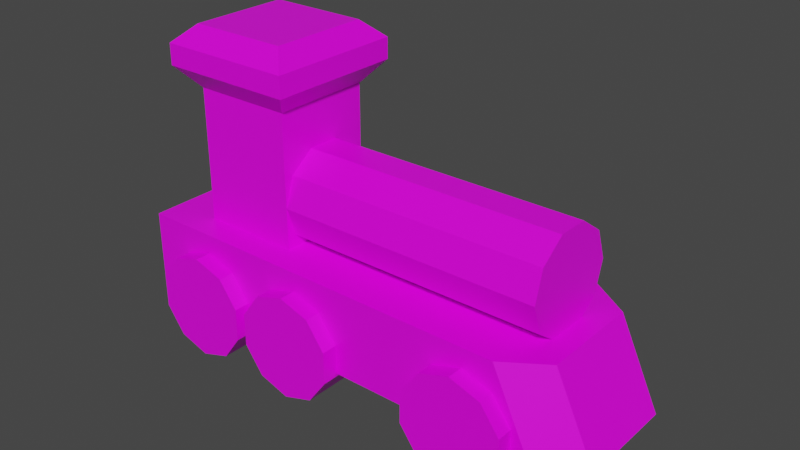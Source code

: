 # Source: train.blend  (saved by Blender 2.91.10; exported with 4.5.12 LTS)
import bpy
from mathutils import Matrix  # noqa: F401  (used for matrix-valued properties, if any)

bpy.ops.wm.read_factory_settings(use_empty=True)
scene = bpy.context.scene
scene.name = 'Scene'

# ---- collections
col_collection = bpy.data.collections.new('Collection'); scene.collection.children.link(col_collection)

# ---- images (referenced by path relative to the original .blend; pixels are not part of the script)
import os
ASSET_DIR = os.environ.get("B2B_ASSET_DIR", "")  # directory of the original .blend (textures are referenced by path, not embedded)
HERE = os.path.dirname(os.path.abspath(__file__))  # packed textures are extracted next to this script under _unpacked/

def load_image(name, relpath, width, height, colorspace="sRGB"):
    """Load a texture the original file referenced (path relative to the .blend, or extracted next to this script)."""
    p = next((c for c in (os.path.join(HERE, relpath), os.path.join(ASSET_DIR, relpath)) if relpath and os.path.exists(c)), "")
    if p:
        img = bpy.data.images.load(p, check_existing=True)
        img.name = name
    else:  # same state as the original file: an image datablock whose file is absent (Cycles renders it pink)
        img = bpy.data.images.new(name, width, height)
        img.source = "FILE"
        img.filepath = "//" + (relpath or name)
    img.colorspace_settings.name = colorspace
    return img
img_traintexture = load_image('trainTexture', 'trainTexture.png', 1024, 1024, 'sRGB')

# ---- materials (node trees are filled in below, after node groups)
mat_material = bpy.data.materials.new('Material')
mat_material.alpha_threshold = 0.0
mat_material.use_transparent_shadow = False
mat_material.line_color = (0.0, 0.0, 0.0, 1.0)

# ---- material node trees
mat_material.use_nodes = True; mat_material.node_tree.nodes.clear()
_N = mat_material.node_tree.nodes; _L = mat_material.node_tree.links
n0 = _N.new('ShaderNodeOutputMaterial'); n0.name = 'Material Output'; n0.location = (300, 300)
n1 = _N.new('ShaderNodeBsdfPrincipled'); n1.name = 'Principled BSDF'; n1.location = (10, 300)
n1.distribution = 'GGX'
n1.subsurface_method = 'BURLEY'
n1.inputs[2].default_value = 0.4
n1.inputs[3].default_value = 1.45
n1.inputs[27].default_value = (0.0, 0.0, 0.0, 1.0)
n1.inputs[28].default_value = 1.0
n2 = _N.new('ShaderNodeTexImage'); n2.name = 'Image Texture'; n2.location = (-280, 280)
n2.image = img_traintexture
_L.new(n1.outputs[0], n0.inputs[0])
_L.new(n2.outputs[0], n1.inputs[0])
n0.is_active_output = True

# ---- world
world_world = bpy.data.worlds.new('World'); scene.world = world_world
world_world.use_nodes = True; world_world.node_tree.nodes.clear()
_N = world_world.node_tree.nodes; _L = world_world.node_tree.links
n0 = _N.new('ShaderNodeOutputWorld'); n0.name = 'World Output'; n0.location = (300, 300)
n1 = _N.new('ShaderNodeBackground'); n1.name = 'Background'; n1.location = (10, 300)
n1.inputs[0].default_value = (0.05088, 0.05088, 0.05088, 1.0)
_L.new(n1.outputs[0], n0.inputs[0])
n0.is_active_output = True
world_world.color = (0.05088, 0.05088, 0.05088)
world_world.use_sun_shadow = False
world_world.sun_shadow_jitter_overblur = 0.0

# ---- meshes
me_cube = bpy.data.meshes.new('Cube')
me_cube.from_pydata([(1.437, 0.3371, 0.6216), (1.72, 0.3371, 0.02541), (1.437, -0.37, 0.6216), (1.72, -0.37, 0.02541), (-1.649, 0.3371, 0.6216), (-1.649, 0.3371, 0.02541), (-1.649, -0.37, 0.6216), (-1.649, -0.37, 0.02541), (1.276, 0.3371, 0.9228), (-0.6703, 0.3371, 0.917), (-0.6656, 0.2696, 0.7092), (1.28, 0.2696, 0.715), (-0.6627, 0.09282, 0.5808), (1.283, 0.09282, 0.5866), (-0.6627, -0.1257, 0.5808), (1.283, -0.1257, 0.5866), (-0.6656, -0.3024, 0.7092), (1.28, -0.3024, 0.715), (-0.6703, -0.37, 0.917), (1.276, -0.37, 0.9228), (-0.675, -0.3024, 1.125), (1.271, -0.3024, 1.131), (-0.6779, -0.1257, 1.253), (1.268, -0.1257, 1.259), (-0.6779, 0.09282, 1.253), (1.268, 0.09282, 1.259), (-0.675, 0.2696, 1.125), (1.271, 0.2696, 1.131), (-1.298, -0.37, 0.6009), (-1.298, -0.37, 1.56), (-1.298, 0.3371, 0.6009), (-1.298, 0.3371, 1.56), (-0.5911, -0.37, 0.6009), (-0.5911, -0.37, 1.56), (-0.5911, 0.3371, 0.6009), (-0.5911, 0.3371, 1.56), (-1.298, -0.37, 1.982), (-1.298, 0.3371, 1.982), (-0.5911, 0.3371, 1.982), (-0.5911, -0.37, 1.982), (-1.429, -0.5003, 1.715), (-1.429, 0.4674, 1.715), (-0.4608, 0.4674, 1.715), (-0.4608, -0.5003, 1.715), (-1.429, -0.5003, 1.862), (-1.429, 0.4674, 1.862), (-0.4608, 0.4674, 1.862), (-0.4608, -0.5003, 1.862), (-1.649, -0.5622, 0.02541), (1.434, -0.5622, 0.02541), (1.151, 0.5294, 0.6216), (1.434, 0.5294, 0.02541), (-1.649, 0.5294, 0.6216), (1.151, -0.5622, 0.6216), (-1.649, 0.5294, 0.02541), (-1.649, -0.5622, 0.6216), (-1.497, -0.6755, 0.2317), (-1.497, 0.6643, 0.232), (-1.497, -0.6753, 0.004125), (-1.497, 0.6645, 0.004431), (-1.364, -0.6752, -0.18), (-1.364, 0.6646, -0.1797), (-1.147, -0.6751, -0.2503), (-1.147, 0.6647, -0.25), (-0.9307, -0.6752, -0.18), (-0.9307, 0.6646, -0.1797), (-0.797, -0.6753, 0.004125), (-0.797, 0.6645, 0.004431), (-0.797, -0.6755, 0.2317), (-0.797, 0.6643, 0.232), (-0.9307, -0.6756, 0.4158), (-0.9307, 0.6642, 0.4161), (-1.147, -0.6757, 0.4861), (-1.147, 0.6641, 0.4864), (-1.364, 0.6642, 0.4161), (-1.364, -0.6756, 0.4158), (0.5912, -0.6755, 0.2317), (0.5912, 0.6643, 0.232), (0.5912, -0.6753, 0.004125), (0.5912, 0.6645, 0.004431), (0.7249, -0.6752, -0.18), (0.7249, 0.6646, -0.1797), (0.9414, -0.6751, -0.2503), (0.9414, 0.6647, -0.25), (1.158, -0.6752, -0.18), (1.158, 0.6646, -0.1797), (1.292, -0.6753, 0.004125), (1.292, 0.6645, 0.004431), (1.292, -0.6755, 0.2317), (1.292, 0.6643, 0.232), (1.158, -0.6756, 0.4158), (1.158, 0.6642, 0.4161), (0.9414, -0.6757, 0.4861), (0.9414, 0.6641, 0.4864), (0.7249, 0.6642, 0.4161), (0.7249, -0.6756, 0.4158), (-0.7173, -0.6755, 0.2317), (-0.7173, 0.6643, 0.232), (-0.7173, -0.6753, 0.004125), (-0.7173, 0.6645, 0.004431), (-0.5835, -0.6752, -0.18), (-0.5835, 0.6646, -0.1797), (-0.3671, -0.6751, -0.2503), (-0.3671, 0.6647, -0.25), (-0.1507, -0.6752, -0.18), (-0.1507, 0.6646, -0.1797), (-0.01692, -0.6753, 0.004125), (-0.01692, 0.6645, 0.004431), (-0.01692, -0.6755, 0.2317), (-0.01692, 0.6643, 0.232), (-0.1507, -0.6756, 0.4158), (-0.1507, 0.6642, 0.4161), (-0.3671, -0.6757, 0.4861), (-0.3671, 0.6641, 0.4864), (-0.5835, 0.6642, 0.4161), (-0.5835, -0.6756, 0.4158)], [], [(0, 4, 6, 2), (5, 1, 3, 7), (7, 3, 49, 48), (1, 0, 2, 3), (1, 5, 54, 51), (7, 6, 4, 5), (11, 8, 27, 25, 23, 21, 19, 17, 15, 13), (22, 23, 25, 24), (20, 21, 23, 22), (18, 19, 21, 20), (16, 17, 19, 18), (14, 15, 17, 16), (9, 10, 12, 14, 16, 18, 20, 22, 24, 26), (12, 13, 15, 14), (26, 27, 8, 9), (10, 11, 13, 12), (9, 8, 11, 10), (24, 25, 27, 26), (28, 29, 31, 30), (30, 31, 35, 34), (34, 35, 33, 32), (32, 33, 29, 28), (30, 34, 32, 28), (29, 33, 43, 40), (38, 37, 36, 39), (31, 29, 40, 41), (37, 38, 46, 45), (39, 36, 44, 47), (41, 40, 44, 45), (40, 43, 47, 44), (42, 41, 45, 46), (43, 42, 46, 47), (35, 31, 41, 42), (38, 39, 47, 46), (36, 37, 45, 44), (33, 35, 42, 43), (49, 53, 55, 48), (54, 52, 50, 51), (6, 7, 48, 55), (5, 4, 52, 54), (4, 0, 50, 52), (0, 1, 51, 50), (2, 6, 55, 53), (3, 2, 53, 49), (71, 70, 68, 69), (73, 72, 70, 71), (69, 68, 66, 67), (67, 66, 64, 65), (65, 64, 62, 63), (63, 62, 60, 61), (61, 60, 58, 59), (59, 58, 56, 57), (67, 65, 63, 61, 59, 57, 74, 73, 71, 69), (57, 56, 75, 74), (74, 75, 72, 73), (64, 66, 68, 70, 72, 75, 56, 58, 60, 62), (91, 90, 88, 89), (93, 92, 90, 91), (89, 88, 86, 87), (87, 86, 84, 85), (85, 84, 82, 83), (83, 82, 80, 81), (81, 80, 78, 79), (79, 78, 76, 77), (87, 85, 83, 81, 79, 77, 94, 93, 91, 89), (77, 76, 95, 94), (94, 95, 92, 93), (84, 86, 88, 90, 92, 95, 76, 78, 80, 82), (111, 110, 108, 109), (113, 112, 110, 111), (109, 108, 106, 107), (107, 106, 104, 105), (105, 104, 102, 103), (103, 102, 100, 101), (101, 100, 98, 99), (99, 98, 96, 97), (107, 105, 103, 101, 99, 97, 114, 113, 111, 109), (97, 96, 115, 114), (114, 115, 112, 113), (104, 106, 108, 110, 112, 115, 96, 98, 100, 102)])
_uv = me_cube.uv_layers.new(name='UVMap')
_uv.uv.foreach_set('vector', [0.375, 0.0, 0.625, 0.0, 0.625, 0.25, 0.375, 0.25, 0.375, 0.25, 0.625, 0.25, 0.625, 0.5, 0.375, 0.5, 0.375, 0.5, 0.625, 0.5, 0.625, 0.5, 0.375, 0.5, 0.375, 0.75, 0.625, 0.75, 0.625, 1.0, 0.375, 1.0, 0.625, 0.25, 0.375, 0.25, 0.375, 0.25, 0.625, 0.25, 0.625, 0.5, 0.875, 0.5, 0.875, 0.75, 0.625, 0.75, 0.3911, 0.4442, 0.25, 0.49, 0.1089, 0.4442, 0.02175, 0.3242, 0.02175, 0.1758, 0.1089, 0.05584, 0.25, 0.01, 0.3911, 0.05584, 0.4783, 0.1758, 0.4783, 0.3242, 0.3, 0.5, 0.3, 1.0, 0.2, 1.0, 0.2, 0.5, 0.4, 0.5, 0.4, 1.0, 0.3, 1.0, 0.3, 0.5, 0.5, 0.5, 0.5, 1.0, 0.4, 1.0, 0.4, 0.5, 0.6, 0.5, 0.6, 1.0, 0.5, 1.0, 0.5, 0.5, 0.7, 0.5, 0.7, 1.0, 0.6, 1.0, 0.6, 0.5, 0.75, 0.49, 0.8911, 0.4442, 0.9783, 0.3242, 0.9783, 0.1758, 0.8911, 0.05584, 0.75, 0.01, 0.6089, 0.05584, 0.5217, 0.1758, 0.5217, 0.3242, 0.6089, 0.4442, 0.8, 0.5, 0.8, 1.0, 0.7, 1.0, 0.7, 0.5, 0.1, 0.5, 0.1, 1.0, -7.451e-08, 1.0, -7.451e-08, 0.5, 0.9, 0.5, 0.9, 1.0, 0.8, 1.0, 0.8, 0.5, 1.0, 0.5, 1.0, 1.0, 0.9, 1.0, 0.9, 0.5, 0.2, 0.5, 0.2, 1.0, 0.1, 1.0, 0.1, 0.5, 0.375, 0.0, 0.625, 0.0, 0.625, 0.25, 0.375, 0.25, 0.375, 0.25, 0.625, 0.25, 0.625, 0.5, 0.375, 0.5, 0.375, 0.5, 0.625, 0.5, 0.625, 0.75, 0.375, 0.75, 0.375, 0.75, 0.625, 0.75, 0.625, 1.0, 0.375, 1.0, 0.125, 0.5, 0.375, 0.5, 0.375, 0.75, 0.125, 0.75, 0.625, 1.0, 0.625, 0.75, 0.625, 0.75, 0.625, 1.0, 0.625, 0.5, 0.875, 0.5, 0.875, 0.75, 0.625, 0.75, 0.625, 0.25, 0.625, 0.0, 0.625, 0.0, 0.625, 0.25, 0.875, 0.5, 0.625, 0.5, 0.625, 0.5, 0.875, 0.5, 0.625, 0.75, 0.875, 0.75, 0.875, 0.75, 0.625, 0.75, 0.625, 0.25, 0.625, 0.0, 0.625, 0.0, 0.625, 0.25, 0.625, 1.0, 0.625, 0.75, 0.625, 0.75, 0.625, 1.0, 0.625, 0.5, 0.625, 0.25, 0.625, 0.25, 0.625, 0.5, 0.625, 0.75, 0.625, 0.5, 0.625, 0.5, 0.625, 0.75, 0.625, 0.5, 0.625, 0.25, 0.625, 0.25, 0.625, 0.5, 0.625, 0.5, 0.625, 0.75, 0.625, 0.75, 0.625, 0.5, 0.875, 0.75, 0.875, 0.5, 0.875, 0.5, 0.875, 0.75, 0.625, 0.75, 0.625, 0.5, 0.625, 0.5, 0.625, 0.75, 0.375, 0.5, 0.625, 0.5, 0.625, 0.75, 0.375, 0.75, 0.125, 0.5, 0.375, 0.5, 0.375, 0.75, 0.125, 0.75, 0.875, 0.5, 0.625, 0.5, 0.625, 0.5, 0.875, 0.5, 0.625, 0.75, 0.875, 0.75, 0.875, 0.75, 0.625, 0.75, 0.625, 0.0, 0.375, 0.0, 0.375, 0.0, 0.625, 0.0, 0.625, 0.75, 0.375, 0.75, 0.375, 0.75, 0.625, 0.75, 0.375, 0.25, 0.625, 0.25, 0.625, 0.25, 0.375, 0.25, 0.375, 1.0, 0.625, 1.0, 0.625, 1.0, 0.375, 1.0, 1.0, 0.5, 1.0, 1.0, 0.9, 1.0, 0.9, 0.5, 0.9, 0.5, 0.9, 1.0, 0.8, 1.0, 0.8, 0.5, 0.8, 0.5, 0.8, 1.0, 0.7, 1.0, 0.7, 0.5, 0.7, 0.5, 0.7, 1.0, 0.6, 1.0, 0.6, 0.5, 0.6, 0.5, 0.6, 1.0, 0.5, 1.0, 0.5, 0.5, 0.5, 0.5, 0.5, 1.0, 0.4, 1.0, 0.4, 0.5, 0.4, 0.5, 0.4, 1.0, 0.3, 1.0, 0.3, 0.5, 0.3, 0.5, 0.3, 1.0, 0.2, 1.0, 0.2, 0.5, 0.9783, 0.1758, 0.8911, 0.05584, 0.75, 0.01, 0.6089, 0.05584, 0.5217, 0.1758, 0.5217, 0.3242, 0.6089, 0.4442, 0.75, 0.49, 0.8911, 0.4442, 0.9783, 0.3242, 0.2, 0.5, 0.2, 1.0, 0.1, 1.0, 0.1, 0.5, 0.1, 0.5, 0.1, 1.0, -7.451e-08, 1.0, -7.451e-08, 0.5, 0.3911, 0.05584, 0.4783, 0.1758, 0.4783, 0.3242, 0.3911, 0.4442, 0.25, 0.49, 0.1089, 0.4442, 0.02175, 0.3242, 0.02175, 0.1758, 0.1089, 0.05584, 0.25, 0.01, 1.0, 0.5, 1.0, 1.0, 0.9, 1.0, 0.9, 0.5, 0.9, 0.5, 0.9, 1.0, 0.8, 1.0, 0.8, 0.5, 0.8, 0.5, 0.8, 1.0, 0.7, 1.0, 0.7, 0.5, 0.7, 0.5, 0.7, 1.0, 0.6, 1.0, 0.6, 0.5, 0.6, 0.5, 0.6, 1.0, 0.5, 1.0, 0.5, 0.5, 0.5, 0.5, 0.5, 1.0, 0.4, 1.0, 0.4, 0.5, 0.4, 0.5, 0.4, 1.0, 0.3, 1.0, 0.3, 0.5, 0.3, 0.5, 0.3, 1.0, 0.2, 1.0, 0.2, 0.5, 0.9783, 0.1758, 0.8911, 0.05584, 0.75, 0.01, 0.6089, 0.05584, 0.5217, 0.1758, 0.5217, 0.3242, 0.6089, 0.4442, 0.75, 0.49, 0.8911, 0.4442, 0.9783, 0.3242, 0.2, 0.5, 0.2, 1.0, 0.1, 1.0, 0.1, 0.5, 0.1, 0.5, 0.1, 1.0, -7.451e-08, 1.0, -7.451e-08, 0.5, 0.3911, 0.05584, 0.4783, 0.1758, 0.4783, 0.3242, 0.3911, 0.4442, 0.25, 0.49, 0.1089, 0.4442, 0.02175, 0.3242, 0.02175, 0.1758, 0.1089, 0.05584, 0.25, 0.01, 1.0, 0.5, 1.0, 1.0, 0.9, 1.0, 0.9, 0.5, 0.9, 0.5, 0.9, 1.0, 0.8, 1.0, 0.8, 0.5, 0.8, 0.5, 0.8, 1.0, 0.7, 1.0, 0.7, 0.5, 0.7, 0.5, 0.7, 1.0, 0.6, 1.0, 0.6, 0.5, 0.6, 0.5, 0.6, 1.0, 0.5, 1.0, 0.5, 0.5, 0.5, 0.5, 0.5, 1.0, 0.4, 1.0, 0.4, 0.5, 0.4, 0.5, 0.4, 1.0, 0.3, 1.0, 0.3, 0.5, 0.3, 0.5, 0.3, 1.0, 0.2, 1.0, 0.2, 0.5, 0.9783, 0.1758, 0.8911, 0.05584, 0.75, 0.01, 0.6089, 0.05584, 0.5217, 0.1758, 0.5217, 0.3242, 0.6089, 0.4442, 0.75, 0.49, 0.8911, 0.4442, 0.9783, 0.3242, 0.2, 0.5, 0.2, 1.0, 0.1, 1.0, 0.1, 0.5, 0.1, 0.5, 0.1, 1.0, -7.451e-08, 1.0, -7.451e-08, 0.5, 0.3911, 0.05584, 0.4783, 0.1758, 0.4783, 0.3242, 0.3911, 0.4442, 0.25, 0.49, 0.1089, 0.4442, 0.02175, 0.3242, 0.02175, 0.1758, 0.1089, 0.05584, 0.25, 0.01])
me_cube.materials.append(mat_material)
me_cube.use_remesh_preserve_volume = False
me_cube.use_remesh_preserve_attributes = False
me_cube.use_mirror_vertex_groups = False
me_cube.update()

# ---- objects
ob_cube = bpy.data.objects.new('Cube', me_cube)

# ---- transforms, parenting, visibility, modifiers, constraints
ob_cube.location = (0.0, 0.0, 0.0)
ob_cube.lock_rotations_4d = False
ob_cube.empty_display_type = 'ARROWS'
ob_cube.lineart.crease_threshold = 0.0

# ---- collection membership
col_collection.objects.link(ob_cube)

# ---- scene / render settings (as saved in the file)
scene.frame_start = 1; scene.frame_end = 250; scene.frame_set(1)
scene.render.engine = 'BLENDER_EEVEE_NEXT'
scene.cycles.use_denoising = False
scene.cycles.samples = 128
scene.cycles.sampling_pattern = 'TABULATED_SOBOL'
scene.cycles.use_adaptive_sampling = False
scene.cycles.use_light_tree = False
scene.view_settings.view_transform = 'Filmic'
bpy.context.view_layer.update()

# ---- added for rendering (the .blend has no active camera and no usable light): camera, sun
cam_auto = bpy.data.cameras.new('AutoCamera')
cam_auto.lens = 50.0
cam_auto.sensor_width = 36.0
cam_auto.clip_end = 1000.0
ob_auto_camera = bpy.data.objects.new('AutoCamera', cam_auto)
scene.collection.objects.link(ob_auto_camera)
ob_auto_camera.location = (3.97477, -4.73271, 4.01711)
ob_auto_camera.rotation_euler = (1.09748, -7.21219e-08, 0.694738)
scene.camera = ob_auto_camera
light_auto_sun = bpy.data.lights.new('AutoSun', 'SUN')
light_auto_sun.energy = 3.0
light_auto_sun.angle = 0.0523599
ob_auto_sun = bpy.data.objects.new('AutoSun', light_auto_sun)
scene.collection.objects.link(ob_auto_sun)
ob_auto_sun.rotation_euler = (0.872665, 0.174533, 0.523599)
bpy.context.view_layer.update()
